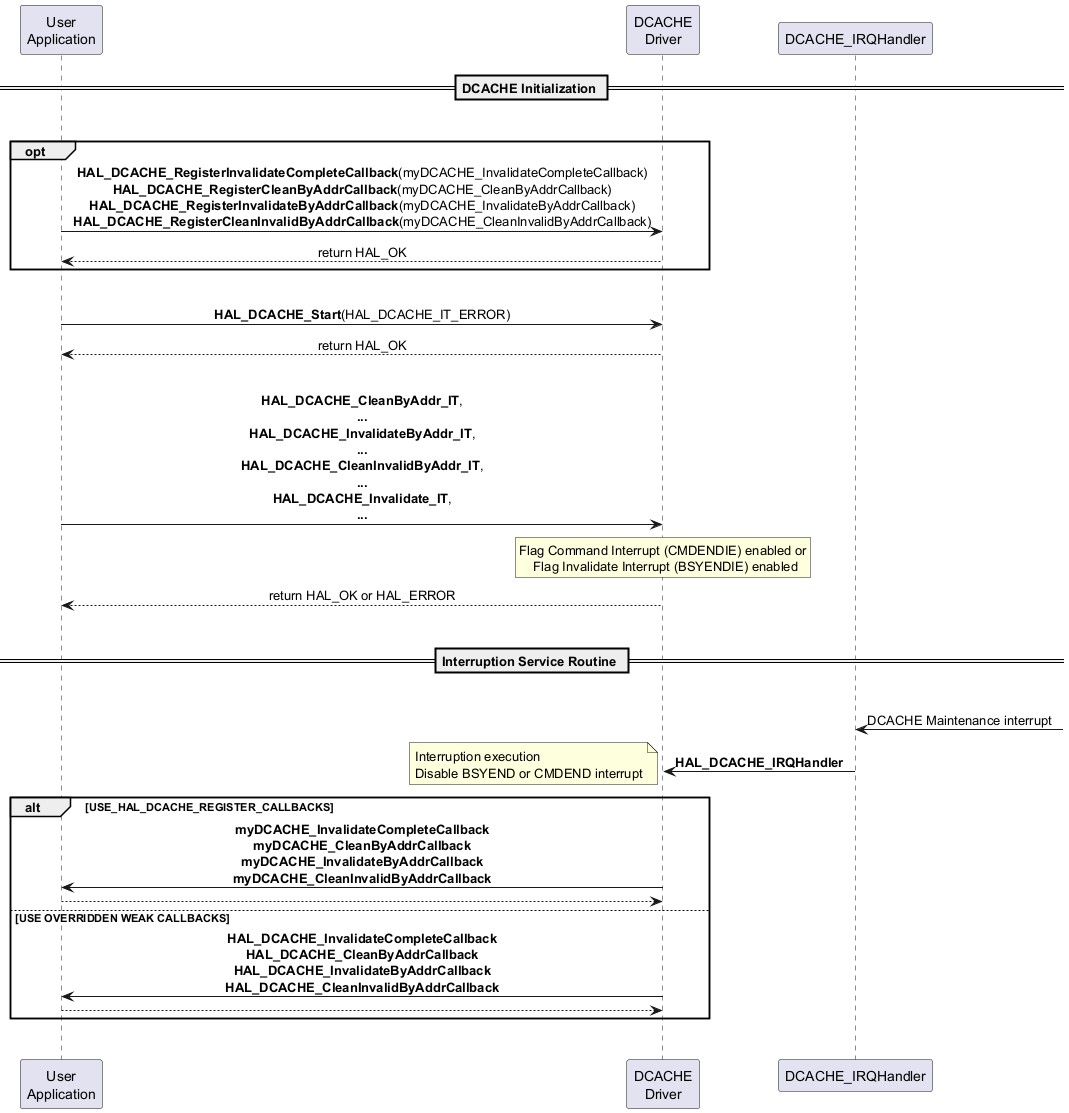

The diagram above was rendered by PlantUML. Its source (embedded in the PNG):
@startuml
participant "User\nApplication" as UA
participant "DCACHE\nDriver" as DD
participant "DCACHE_IRQHandler" as IRQ

skinparam sequenceMessageAlign center

== DCACHE Initialization ==
|||
opt
    UA ->  DD : **HAL_DCACHE_RegisterInvalidateCompleteCallback**(myDCACHE_InvalidateCompleteCallback)\n**HAL_DCACHE_RegisterCleanByAddrCallback**(myDCACHE_CleanByAddrCallback)\n**HAL_DCACHE_RegisterInvalidateByAddrCallback**(myDCACHE_InvalidateByAddrCallback)\n**HAL_DCACHE_RegisterCleanInvalidByAddrCallback**(myDCACHE_CleanInvalidByAddrCallback)
    DD --> UA : return HAL_OK
end
|||
UA->DD : **HAL_DCACHE_Start**(HAL_DCACHE_IT_ERROR)
DD --> UA : return HAL_OK
|||
UA -> DD : **HAL_DCACHE_CleanByAddr_IT**,\n**...**\n**HAL_DCACHE_InvalidateByAddr_IT**,\n**...**\n**HAL_DCACHE_CleanInvalidByAddr_IT**,\n**...**\n**HAL_DCACHE_Invalidate_IT**,\n**...**
rnote over DD
Flag Command Interrupt (CMDENDIE) enabled or
    Flag Invalidate Interrupt (BSYENDIE) enabled
endrnote
DD --> UA : return HAL_OK or HAL_ERROR
|||
== Interruption Service Routine ==
|||
IRQ <- : DCACHE Maintenance interrupt
IRQ -> DD : **HAL_DCACHE_IRQHandler**
note left : Interruption execution\nDisable BSYEND or CMDEND interrupt
alt USE_HAL_DCACHE_REGISTER_CALLBACKS
    DD -> UA : **myDCACHE_InvalidateCompleteCallback**\n**myDCACHE_CleanByAddrCallback**\n**myDCACHE_InvalidateByAddrCallback**\n**myDCACHE_CleanInvalidByAddrCallback**
    DD <-- UA
else USE OVERRIDDEN WEAK CALLBACKS
    DD -> UA : **HAL_DCACHE_InvalidateCompleteCallback**\n**HAL_DCACHE_CleanByAddrCallback**\n**HAL_DCACHE_InvalidateByAddrCallback**\n**HAL_DCACHE_CleanInvalidByAddrCallback**
    DD <-- UA
end
|||
@enduml